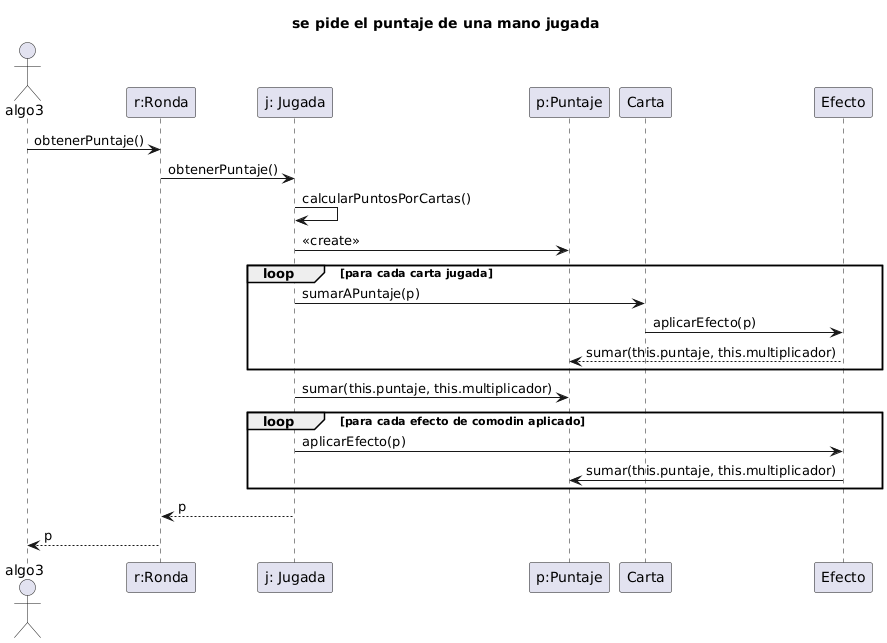

The diagram above was rendered by PlantUML. Its source (embedded in the PNG):
@startuml
title se pide el puntaje de una mano jugada
actor "algo3" as algo 
participant "r:Ronda" as ronda 
participant "j: Jugada" as jugada
participant "p:Puntaje" as puntaje
participant "Carta" as carta
participant "Efecto" as efecto

algo -> ronda : obtenerPuntaje()
ronda -> jugada : obtenerPuntaje()
jugada -> jugada : calcularPuntosPorCartas()
jugada -> puntaje : <<create>>
loop para cada carta jugada
  jugada -> carta : sumarAPuntaje(p)
  carta -> efecto : aplicarEfecto(p)
  efecto --> puntaje : sumar(this.puntaje, this.multiplicador)
end loop
jugada -> puntaje :  sumar(this.puntaje, this.multiplicador)
loop para cada efecto de comodin aplicado
  jugada -> efecto : aplicarEfecto(p)
  efecto -> puntaje : sumar(this.puntaje, this.multiplicador)
end loop
jugada --> ronda : p 
ronda --> algo : p
@enduml